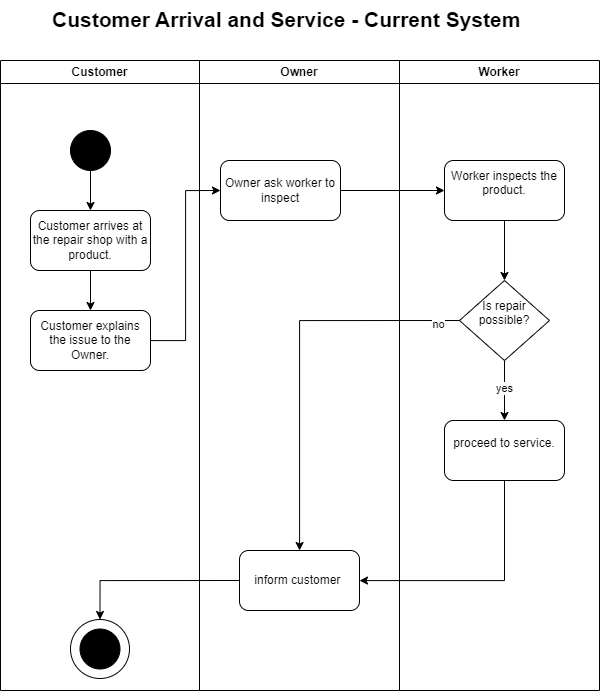

The diagram above was exported from draw.io. Its source (the exported page's mxGraphModel, read from the mxfile embedded in the PNG):
<mxGraphModel dx="802" dy="943" grid="1" gridSize="10" guides="1" tooltips="1" connect="1" arrows="1" fold="1" page="1" pageScale="1" pageWidth="850" pageHeight="1100" math="0" shadow="0">
  <root>
    <mxCell id="0" />
    <mxCell id="1" parent="0" />
    <mxCell id="QaxmHt2w2QivmY06M4Ua-1" value="Customer" style="swimlane;whiteSpace=wrap;html=1;" parent="1" vertex="1">
      <mxGeometry x="110" y="220" width="199" height="630" as="geometry" />
    </mxCell>
    <mxCell id="QaxmHt2w2QivmY06M4Ua-2" value="" style="ellipse;whiteSpace=wrap;html=1;fillColor=#000000;" parent="QaxmHt2w2QivmY06M4Ua-1" vertex="1">
      <mxGeometry x="70" y="70" width="40" height="40" as="geometry" />
    </mxCell>
    <mxCell id="QaxmHt2w2QivmY06M4Ua-3" value="Customer arrives at the repair shop with a product." style="rounded=1;whiteSpace=wrap;html=1;" parent="QaxmHt2w2QivmY06M4Ua-1" vertex="1">
      <mxGeometry x="30" y="150" width="120" height="60" as="geometry" />
    </mxCell>
    <mxCell id="QaxmHt2w2QivmY06M4Ua-4" value="" style="endArrow=classic;html=1;rounded=0;exitX=0.5;exitY=1;exitDx=0;exitDy=0;entryX=0.5;entryY=0;entryDx=0;entryDy=0;" parent="QaxmHt2w2QivmY06M4Ua-1" source="QaxmHt2w2QivmY06M4Ua-2" target="QaxmHt2w2QivmY06M4Ua-3" edge="1">
      <mxGeometry width="50" height="50" relative="1" as="geometry">
        <mxPoint x="540" y="250" as="sourcePoint" />
        <mxPoint x="590" y="200" as="targetPoint" />
      </mxGeometry>
    </mxCell>
    <mxCell id="QaxmHt2w2QivmY06M4Ua-5" value="" style="ellipse;whiteSpace=wrap;html=1;aspect=fixed;" parent="QaxmHt2w2QivmY06M4Ua-1" vertex="1">
      <mxGeometry x="70" y="559" width="59" height="59" as="geometry" />
    </mxCell>
    <mxCell id="QaxmHt2w2QivmY06M4Ua-6" value="" style="ellipse;whiteSpace=wrap;html=1;fillColor=#000000;" parent="QaxmHt2w2QivmY06M4Ua-1" vertex="1">
      <mxGeometry x="79.5" y="568.5" width="40" height="40" as="geometry" />
    </mxCell>
    <mxCell id="QaxmHt2w2QivmY06M4Ua-7" value="&lt;br&gt;Customer explains the issue to the Owner.&lt;div&gt;&lt;br/&gt;&lt;/div&gt;" style="rounded=1;whiteSpace=wrap;html=1;" parent="QaxmHt2w2QivmY06M4Ua-1" vertex="1">
      <mxGeometry x="30" y="250" width="120" height="60" as="geometry" />
    </mxCell>
    <mxCell id="QaxmHt2w2QivmY06M4Ua-8" style="edgeStyle=orthogonalEdgeStyle;rounded=0;orthogonalLoop=1;jettySize=auto;html=1;" parent="QaxmHt2w2QivmY06M4Ua-1" source="QaxmHt2w2QivmY06M4Ua-3" target="QaxmHt2w2QivmY06M4Ua-7" edge="1">
      <mxGeometry relative="1" as="geometry" />
    </mxCell>
    <mxCell id="QaxmHt2w2QivmY06M4Ua-9" value="Owner" style="swimlane;whiteSpace=wrap;html=1;" parent="1" vertex="1">
      <mxGeometry x="309" y="220" width="200" height="630" as="geometry" />
    </mxCell>
    <mxCell id="QaxmHt2w2QivmY06M4Ua-10" value="&lt;br&gt;inform customer&amp;nbsp;&lt;div&gt;&lt;br/&gt;&lt;/div&gt;" style="rounded=1;whiteSpace=wrap;html=1;" parent="QaxmHt2w2QivmY06M4Ua-9" vertex="1">
      <mxGeometry x="40" y="490" width="120" height="60" as="geometry" />
    </mxCell>
    <mxCell id="QaxmHt2w2QivmY06M4Ua-11" value="Owner ask worker to inspect" style="rounded=1;whiteSpace=wrap;html=1;" parent="QaxmHt2w2QivmY06M4Ua-9" vertex="1">
      <mxGeometry x="21" y="100" width="120" height="60" as="geometry" />
    </mxCell>
    <mxCell id="QaxmHt2w2QivmY06M4Ua-12" value="Worker" style="swimlane;whiteSpace=wrap;html=1;" parent="1" vertex="1">
      <mxGeometry x="509" y="220" width="200" height="630" as="geometry" />
    </mxCell>
    <mxCell id="QaxmHt2w2QivmY06M4Ua-13" style="edgeStyle=orthogonalEdgeStyle;rounded=0;orthogonalLoop=1;jettySize=auto;html=1;entryX=0.5;entryY=0;entryDx=0;entryDy=0;" parent="QaxmHt2w2QivmY06M4Ua-12" source="QaxmHt2w2QivmY06M4Ua-15" target="QaxmHt2w2QivmY06M4Ua-18" edge="1">
      <mxGeometry relative="1" as="geometry" />
    </mxCell>
    <mxCell id="QaxmHt2w2QivmY06M4Ua-14" value="yes" style="edgeLabel;html=1;align=center;verticalAlign=middle;resizable=0;points=[];" parent="QaxmHt2w2QivmY06M4Ua-13" vertex="1" connectable="0">
      <mxGeometry x="-0.0636" y="-1" relative="1" as="geometry">
        <mxPoint as="offset" />
      </mxGeometry>
    </mxCell>
    <mxCell id="QaxmHt2w2QivmY06M4Ua-15" value="&#10; Is repair possible?&#10;&#10;" style="rhombus;whiteSpace=wrap;html=1;" parent="QaxmHt2w2QivmY06M4Ua-12" vertex="1">
      <mxGeometry x="60" y="220" width="90" height="80" as="geometry" />
    </mxCell>
    <mxCell id="QaxmHt2w2QivmY06M4Ua-16" value="&#10;Worker inspects the product.&#10;&#10;" style="rounded=1;whiteSpace=wrap;html=1;" parent="QaxmHt2w2QivmY06M4Ua-12" vertex="1">
      <mxGeometry x="45" y="100" width="120" height="60" as="geometry" />
    </mxCell>
    <mxCell id="QaxmHt2w2QivmY06M4Ua-17" value="" style="endArrow=classic;html=1;rounded=0;entryX=0.5;entryY=0;entryDx=0;entryDy=0;exitX=0.5;exitY=1;exitDx=0;exitDy=0;" parent="QaxmHt2w2QivmY06M4Ua-12" source="QaxmHt2w2QivmY06M4Ua-16" target="QaxmHt2w2QivmY06M4Ua-15" edge="1">
      <mxGeometry width="50" height="50" relative="1" as="geometry">
        <mxPoint x="100" y="150" as="sourcePoint" />
        <mxPoint x="140" y="120" as="targetPoint" />
      </mxGeometry>
    </mxCell>
    <mxCell id="QaxmHt2w2QivmY06M4Ua-18" value="&#10;proceed to service.&#10;&#10;" style="rounded=1;whiteSpace=wrap;html=1;" parent="QaxmHt2w2QivmY06M4Ua-12" vertex="1">
      <mxGeometry x="45" y="360" width="120" height="60" as="geometry" />
    </mxCell>
    <mxCell id="QaxmHt2w2QivmY06M4Ua-19" value="&lt;strong style=&quot;font-size: 21px;&quot;&gt;Customer Arrival and Service - Current System&lt;/strong&gt;" style="text;whiteSpace=wrap;html=1;fontSize=21;" parent="1" vertex="1">
      <mxGeometry x="160" y="160" width="481" height="40" as="geometry" />
    </mxCell>
    <mxCell id="QaxmHt2w2QivmY06M4Ua-20" style="edgeStyle=orthogonalEdgeStyle;rounded=0;orthogonalLoop=1;jettySize=auto;html=1;exitX=0;exitY=0.5;exitDx=0;exitDy=0;" parent="1" source="QaxmHt2w2QivmY06M4Ua-15" target="QaxmHt2w2QivmY06M4Ua-10" edge="1">
      <mxGeometry relative="1" as="geometry" />
    </mxCell>
    <mxCell id="QaxmHt2w2QivmY06M4Ua-21" value="no" style="edgeLabel;html=1;align=center;verticalAlign=middle;resizable=0;points=[];" parent="QaxmHt2w2QivmY06M4Ua-20" vertex="1" connectable="0">
      <mxGeometry x="-0.8865" y="3" relative="1" as="geometry">
        <mxPoint as="offset" />
      </mxGeometry>
    </mxCell>
    <mxCell id="QaxmHt2w2QivmY06M4Ua-22" style="edgeStyle=orthogonalEdgeStyle;rounded=0;orthogonalLoop=1;jettySize=auto;html=1;exitX=0;exitY=0.5;exitDx=0;exitDy=0;entryX=0.5;entryY=0;entryDx=0;entryDy=0;" parent="1" source="QaxmHt2w2QivmY06M4Ua-10" target="QaxmHt2w2QivmY06M4Ua-5" edge="1">
      <mxGeometry relative="1" as="geometry" />
    </mxCell>
    <mxCell id="QaxmHt2w2QivmY06M4Ua-23" style="edgeStyle=orthogonalEdgeStyle;rounded=0;orthogonalLoop=1;jettySize=auto;html=1;entryX=0;entryY=0.5;entryDx=0;entryDy=0;" parent="1" source="QaxmHt2w2QivmY06M4Ua-7" target="QaxmHt2w2QivmY06M4Ua-11" edge="1">
      <mxGeometry relative="1" as="geometry" />
    </mxCell>
    <mxCell id="QaxmHt2w2QivmY06M4Ua-24" style="edgeStyle=orthogonalEdgeStyle;rounded=0;orthogonalLoop=1;jettySize=auto;html=1;" parent="1" source="QaxmHt2w2QivmY06M4Ua-11" target="QaxmHt2w2QivmY06M4Ua-16" edge="1">
      <mxGeometry relative="1" as="geometry" />
    </mxCell>
    <mxCell id="QaxmHt2w2QivmY06M4Ua-25" style="edgeStyle=orthogonalEdgeStyle;rounded=0;orthogonalLoop=1;jettySize=auto;html=1;" parent="1" source="QaxmHt2w2QivmY06M4Ua-18" target="QaxmHt2w2QivmY06M4Ua-10" edge="1">
      <mxGeometry relative="1" as="geometry">
        <mxPoint x="614" y="719" as="targetPoint" />
        <Array as="points">
          <mxPoint x="614" y="740" />
        </Array>
      </mxGeometry>
    </mxCell>
  </root>
</mxGraphModel>